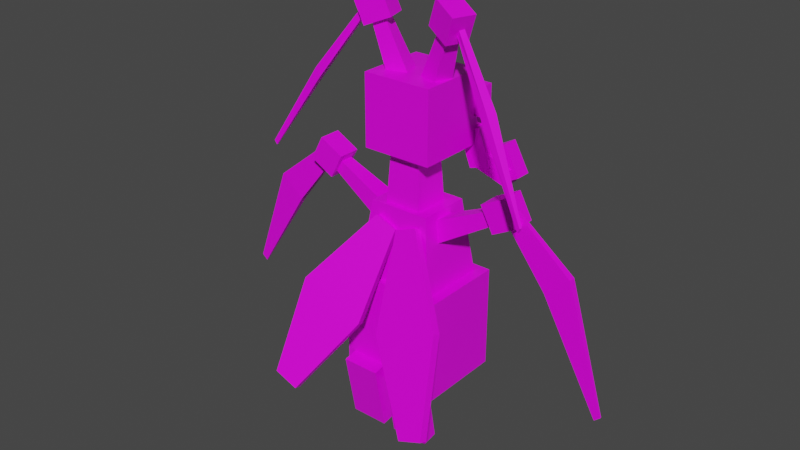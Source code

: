 # Source: kricketune_female.blend  (saved by Blender 2.81.16; exported with 4.5.12 LTS)
import bpy
from mathutils import Matrix  # noqa: F401  (used for matrix-valued properties, if any)

bpy.ops.wm.read_factory_settings(use_empty=True)
scene = bpy.context.scene
scene.name = 'Scene'

# ---- collections
col_collection = bpy.data.collections.new('Collection'); scene.collection.children.link(col_collection)

# ---- images (referenced by path relative to the original .blend; pixels are not part of the script)
import os
ASSET_DIR = os.environ.get("B2B_ASSET_DIR", "")  # directory of the original .blend (textures are referenced by path, not embedded)
HERE = os.path.dirname(os.path.abspath(__file__))  # packed textures are extracted next to this script under _unpacked/

def load_image(name, relpath, width, height, colorspace="sRGB"):
    """Load a texture the original file referenced (path relative to the .blend, or extracted next to this script)."""
    p = next((c for c in (os.path.join(HERE, relpath), os.path.join(ASSET_DIR, relpath)) if relpath and os.path.exists(c)), "")
    if p:
        img = bpy.data.images.load(p, check_existing=True)
        img.name = name
    else:  # same state as the original file: an image datablock whose file is absent (Cycles renders it pink)
        img = bpy.data.images.new(name, width, height)
        img.source = "FILE"
        img.filepath = "//" + (relpath or name)
    img.colorspace_settings.name = colorspace
    return img
img_krikcketune_png = load_image('Krikcketune.png', 'kricketune.png', 1024, 1024, 'sRGB')
img_kricketune_eyes_png = load_image('Kricketune eyes.png', 'kricketune_eyes.png', 1024, 1024, 'sRGB')

# ---- materials (node trees are filled in below, after node groups)
mat_kricketune = bpy.data.materials.new('Kricketune')
mat_kricketune.alpha_threshold = 0.0
mat_kricketune.use_transparent_shadow = False
mat_kricketune.line_color = (0.0, 0.0, 0.0, 1.0)
mat_kricketune_eyes = bpy.data.materials.new('Kricketune Eyes')
mat_kricketune_eyes.use_transparent_shadow = False

# ---- material node trees
mat_kricketune.use_nodes = True; mat_kricketune.node_tree.nodes.clear()
_N = mat_kricketune.node_tree.nodes; _L = mat_kricketune.node_tree.links
n0 = _N.new('ShaderNodeOutputMaterial'); n0.name = 'Material Output'; n0.location = (300, 300)
n1 = _N.new('ShaderNodeBsdfPrincipled'); n1.name = 'Principled BSDF'; n1.location = (10, 300)
n1.distribution = 'GGX'
n1.subsurface_method = 'BURLEY'
n1.inputs[2].default_value = 0.4
n1.inputs[3].default_value = 1.45
n1.inputs[27].default_value = (0.0, 0.0, 0.0, 1.0)
n1.inputs[28].default_value = 1.0
n2 = _N.new('ShaderNodeTexImage'); n2.name = 'Image Texture'; n2.location = (-280, 280)
n2.image = img_krikcketune_png
n2.interpolation = 'Closest'
_L.new(n1.outputs[0], n0.inputs[0])
_L.new(n2.outputs[0], n1.inputs[0])
n0.is_active_output = True
mat_kricketune_eyes.use_nodes = True; mat_kricketune_eyes.node_tree.nodes.clear()
_N = mat_kricketune_eyes.node_tree.nodes; _L = mat_kricketune_eyes.node_tree.links
n0 = _N.new('ShaderNodeOutputMaterial'); n0.name = 'Material Output'; n0.location = (300, 300)
n1 = _N.new('ShaderNodeBsdfPrincipled'); n1.name = 'Principled BSDF'; n1.location = (10, 300)
n1.distribution = 'GGX'
n1.subsurface_method = 'BURLEY'
n1.inputs[3].default_value = 1.45
n1.inputs[27].default_value = (0.0, 0.0, 0.0, 1.0)
n1.inputs[28].default_value = 1.0
n2 = _N.new('ShaderNodeTexImage'); n2.name = 'Image Texture'; n2.location = (-280, 280)
n2.image = img_kricketune_eyes_png
n2.interpolation = 'Closest'
_L.new(n1.outputs[0], n0.inputs[0])
_L.new(n2.outputs[0], n1.inputs[0])
n0.is_active_output = True

# ---- world
world_world = bpy.data.worlds.new('World'); scene.world = world_world
world_world.use_nodes = True; world_world.node_tree.nodes.clear()
_N = world_world.node_tree.nodes; _L = world_world.node_tree.links
n0 = _N.new('ShaderNodeOutputWorld'); n0.name = 'World Output'; n0.location = (300, 300)
n1 = _N.new('ShaderNodeBackground'); n1.name = 'Background'; n1.location = (10, 300)
n1.inputs[0].default_value = (0.05088, 0.05088, 0.05088, 1.0)
_L.new(n1.outputs[0], n0.inputs[0])
n0.is_active_output = True
world_world.color = (0.05088, 0.05088, 0.05088)
world_world.use_sun_shadow = False
world_world.sun_shadow_jitter_overblur = 0.0

# ---- meshes
me_body = bpy.data.meshes.new('Body')
me_body.from_pydata([(0.4595, -0.3949, -0.9615), (0.4595, -0.3949, -0.04242), (-0.4595, -0.3949, -0.9615), (-0.4595, -0.3949, -0.04242), (0.4595, 0.3572, -0.9615), (0.4595, 0.3572, -0.04242), (-0.4595, 0.3572, -0.9615), (-0.4595, 0.3572, -0.04242), (0.3689, -0.3547, -0.09762), (0.2731, -0.2721, 0.6179), (-0.3689, -0.3547, -0.09762), (-0.2731, -0.2721, 0.6179), (0.3689, 0.2816, -0.09762), (0.2731, 0.199, 0.6179), (-0.3689, 0.2816, -0.09762), (-0.2731, 0.199, 0.6179), (0.1664, -0.2286, 0.5756), (0.1327, -0.195, 1.163), (-0.1664, -0.2286, 0.5756), (-0.1327, -0.195, 1.163), (0.1664, 0.1041, 0.5756), (0.1327, 0.07053, 1.163), (-0.1664, 0.1041, 0.5756), (-0.1327, 0.07053, 1.163), (-0.4595, 0.1694, -0.9615), (-0.4595, 0.1694, -0.04242), (0.4595, 0.1694, -0.9615), (0.4595, 0.1694, -0.04242), (1.901e-08, -0.3949, -0.9615), (1.901e-08, -0.3949, -0.04242), (-1.386e-08, 0.3572, -0.9615), (-1.386e-08, 0.3572, -0.04242), (-5.649e-09, 0.1694, -0.04242), (-5.649e-09, 0.1694, -0.9615)], [], [(28, 29, 3, 2), (24, 25, 7, 6), (30, 31, 5, 4), (26, 27, 1, 0), (33, 30, 4, 26), (32, 29, 1, 27), (8, 9, 11, 10), (10, 11, 15, 14), (14, 15, 13, 12), (12, 13, 9, 8), (10, 14, 12, 8), (15, 11, 9, 13), (16, 17, 19, 18), (18, 19, 23, 22), (22, 23, 21, 20), (20, 21, 17, 16), (18, 22, 20, 16), (23, 19, 17, 21), (31, 32, 27, 5), (28, 33, 26, 0), (4, 5, 27, 26), (2, 3, 25, 24), (2, 24, 33, 28), (7, 25, 32, 31), (25, 3, 29, 32), (24, 6, 30, 33), (6, 7, 31, 30), (0, 1, 29, 28)])
_uv = me_body.uv_layers.new(name='UVMap')
_uv.uv.foreach_set('vector', [0.4563, 0.1379, 0.7063, 0.1379, 0.7063, 0.2629, 0.4563, 0.2629, 0.8754, 0.9871, 0.8748, 0.6387, 0.9618, 0.6386, 0.9624, 0.9869, 0.4988, 0.3331, 0.4998, 0.6704, 0.3311, 0.6709, 0.3302, 0.3336, 0.6647, 0.9958, 0.6664, 0.6282, 0.9435, 0.6293, 0.9417, 0.9968, 0.8282, 0.1592, 0.8907, 0.1592, 0.8907, 0.2842, 0.8282, 0.2842, 0.6624, 0.6013, 0.9338, 0.6013, 0.9338, 0.7822, 0.6624, 0.7822, 0.5469, 0.02772, 0.7969, 0.02772, 0.7969, 0.2777, 0.5469, 0.2777, 0.9157, 0.6573, 0.8781, 0.9958, 0.6573, 0.9965, 0.6175, 0.6583, 0.6443, 0.6498, 0.6082, 0.9211, 0.4026, 0.9211, 0.3665, 0.6498, 0.9337, 0.6405, 0.8942, 0.9876, 0.6677, 0.9877, 0.6277, 0.6406, 0.125, 0.5, 0.375, 0.5, 0.375, 0.75, 0.125, 0.75, 0.4277, 0.991, 0.4284, 0.8276, 0.5918, 0.8283, 0.5911, 0.9917, 0.8341, 0.04082, 0.9053, 0.04082, 0.9053, 0.112, 0.8341, 0.112, 0.8341, 0.112, 0.9053, 0.112, 0.9053, 0.1831, 0.8341, 0.1831, 0.4433, 0.9544, 0.4441, 0.8345, 0.5641, 0.8353, 0.5633, 0.9552, 0.8341, 0.2543, 0.9053, 0.2543, 0.9053, 0.3254, 0.8341, 0.3254, 0.125, 0.5, 0.375, 0.5, 0.375, 0.75, 0.125, 0.75, 0.625, 0.5, 0.875, 0.5, 0.875, 0.75, 0.625, 0.75, 0.7822, 0.7684, 0.7833, 0.6637, 0.9927, 0.6658, 0.9917, 0.7705, 0.6407, 0.1592, 0.8282, 0.1592, 0.8282, 0.2842, 0.6407, 0.2842, 0.6408, 0.1963, 0.8908, 0.1963, 0.8908, 0.2588, 0.6408, 0.2588, 0.614, 0.9875, 0.6134, 0.6391, 0.8748, 0.6387, 0.8754, 0.9871, 0.6407, 0.03423, 0.8282, 0.03423, 0.8282, 0.1592, 0.6407, 0.1592, 0.5727, 0.7663, 0.5738, 0.6616, 0.7833, 0.6637, 0.7822, 0.7684, 0.6807, 0.6441, 0.9253, 0.6441, 0.9253, 0.8071, 0.6807, 0.8071, 0.8282, 0.03423, 0.8907, 0.03423, 0.8907, 0.1592, 0.8282, 0.1592, 0.6675, 0.3326, 0.6684, 0.67, 0.4998, 0.6704, 0.4988, 0.3331, 0.4563, 0.01294, 0.7063, 0.01294, 0.7063, 0.1379, 0.4563, 0.1379])
me_body.materials.append(mat_kricketune)
me_body.use_remesh_fix_poles = True
me_body.use_remesh_preserve_attributes = False
me_body.use_mirror_vertex_groups = False
me_body.update()
me_left_arm = bpy.data.meshes.new('Left Arm')
me_left_arm.from_pydata([(-0.04557, -0.09715, -0.0858), (0.04557, -0.09715, 0.0858), (-0.5802, -0.05797, 0.2425), (-0.5258, -0.05797, 0.3449), (-0.04557, 0.09715, -0.0858), (0.04557, 0.09715, 0.0858), (-0.5802, 0.05797, 0.2425), (-0.5258, 0.05797, 0.3449)], [], [(0, 1, 3, 2), (2, 3, 7, 6), (6, 7, 5, 4), (4, 5, 1, 0), (2, 6, 4, 0), (7, 3, 1, 5)])
_uv = me_left_arm.uv_layers.new(name='UVMap')
_uv.uv.foreach_set('vector', [0.7426, 0.06806, 0.7972, 0.06806, 0.7972, 0.1227, 0.7426, 0.1227, 0.7426, 0.1227, 0.7972, 0.1227, 0.7972, 0.1773, 0.7426, 0.1773, 0.7426, 0.1773, 0.7972, 0.1773, 0.7972, 0.2319, 0.7426, 0.2319, 0.7426, 0.2319, 0.7972, 0.2319, 0.7972, 0.2865, 0.7426, 0.2865, 0.688, 0.1773, 0.7426, 0.1773, 0.7426, 0.2319, 0.688, 0.2319, 0.7972, 0.1773, 0.8518, 0.1773, 0.8518, 0.2319, 0.7972, 0.2319])
me_left_arm.materials.append(mat_kricketune)
me_left_arm.use_remesh_fix_poles = True
me_left_arm.use_remesh_preserve_attributes = False
me_left_arm.use_mirror_vertex_groups = False
me_left_arm.update()
me_left_hanld = bpy.data.meshes.new('Left Hanld')
me_left_hanld.from_pydata([(-0.0579, -0.101, -0.109), (0.0579, -0.101, 0.109), (-0.2759, -0.101, 0.006793), (-0.1601, -0.101, 0.2248), (-0.0579, 0.101, -0.109), (0.0579, 0.101, 0.109), (-0.2759, 0.101, 0.006793), (-0.1601, 0.101, 0.2248), (-1.031, 0.001219, -1.292), (-0.1187, -0.008927, 0.009709), (-1.083, 0.001219, -1.247), (-0.227, -0.008927, 0.1029), (-1.031, 0.01646, -1.292), (-0.1187, 0.0266, 0.009709), (-1.083, 0.01646, -1.247), (-0.227, 0.0266, 0.1029), (-0.5087, -0.0213, -0.4832), (-0.7246, -0.0213, -0.2974), (-0.7246, 0.03898, -0.2974), (-0.5087, 0.03898, -0.4832)], [], [(0, 1, 3, 2), (2, 3, 7, 6), (6, 7, 5, 4), (4, 5, 1, 0), (2, 6, 4, 0), (7, 3, 1, 5), (16, 9, 11, 17), (17, 11, 15, 18), (18, 15, 13, 19), (19, 13, 9, 16), (10, 14, 12, 8), (15, 11, 9, 13), (12, 19, 16, 8), (14, 18, 19, 12), (10, 17, 18, 14), (8, 16, 17, 10)])
_uv = me_left_hanld.uv_layers.new(name='UVMap')
_uv.uv.foreach_set('vector', [0.7675, 0.1087, 0.8076, 0.1087, 0.8076, 0.1489, 0.7675, 0.1489, 0.7675, 0.1489, 0.8076, 0.1489, 0.8076, 0.189, 0.7675, 0.189, 0.7675, 0.189, 0.8076, 0.189, 0.8076, 0.2292, 0.7675, 0.2292, 0.7675, 0.2292, 0.8076, 0.2292, 0.8076, 0.2693, 0.7675, 0.2693, 0.7273, 0.189, 0.7675, 0.189, 0.7675, 0.2292, 0.7273, 0.2292, 0.8076, 0.189, 0.8478, 0.189, 0.8478, 0.2292, 0.8076, 0.2292, 0.7875, 0.1087, 0.8076, 0.1087, 0.8076, 0.1489, 0.7875, 0.1489, 0.7875, 0.1489, 0.8076, 0.1489, 0.8076, 0.189, 0.7875, 0.189, 0.7875, 0.189, 0.8076, 0.189, 0.8076, 0.2292, 0.7875, 0.2292, 0.7875, 0.2292, 0.8076, 0.2292, 0.8076, 0.2693, 0.7875, 0.2693, 0.7273, 0.189, 0.7675, 0.189, 0.7675, 0.2292, 0.7273, 0.2292, 0.8076, 0.189, 0.8478, 0.189, 0.8478, 0.2292, 0.8076, 0.2292, 0.7675, 0.2292, 0.7875, 0.2292, 0.7875, 0.2693, 0.7675, 0.2693, 0.7675, 0.189, 0.7875, 0.189, 0.7875, 0.2292, 0.7675, 0.2292, 0.7675, 0.1489, 0.7875, 0.1489, 0.7875, 0.189, 0.7675, 0.189, 0.7675, 0.1087, 0.7875, 0.1087, 0.7875, 0.1489, 0.7675, 0.1489])
me_left_hanld.materials.append(mat_kricketune)
me_left_hanld.use_remesh_fix_poles = True
me_left_hanld.use_remesh_preserve_attributes = False
me_left_hanld.use_mirror_vertex_groups = False
me_left_hanld.update()
me_right_arm = bpy.data.meshes.new('Right Arm')
me_right_arm.from_pydata([(0.04506, 0.09738, -0.0858), (-0.04608, 0.09691, 0.0858), (0.5798, 0.06099, 0.2425), (0.5255, 0.06071, 0.3449), (0.04608, -0.09691, -0.0858), (-0.04506, -0.09738, 0.0858), (0.5805, -0.05494, 0.2425), (0.5261, -0.05523, 0.3449)], [], [(0, 1, 3, 2), (2, 3, 7, 6), (6, 7, 5, 4), (4, 5, 1, 0), (2, 6, 4, 0), (7, 3, 1, 5)])
_uv = me_right_arm.uv_layers.new(name='UVMap')
_uv.uv.foreach_set('vector', [0.7504, 0.04643, 0.8246, 0.04643, 0.8246, 0.1207, 0.7504, 0.1207, 0.7504, 0.1207, 0.8246, 0.1207, 0.8246, 0.1949, 0.7504, 0.1949, 0.7504, 0.1949, 0.8246, 0.1949, 0.8246, 0.2691, 0.7504, 0.2691, 0.7504, 0.2691, 0.8246, 0.2691, 0.8246, 0.3433, 0.7504, 0.3433, 0.6762, 0.1949, 0.7504, 0.1949, 0.7504, 0.2691, 0.6762, 0.2691, 0.8246, 0.1949, 0.8989, 0.1949, 0.8989, 0.2691, 0.8246, 0.2691])
me_right_arm.materials.append(mat_kricketune)
me_right_arm.use_remesh_fix_poles = True
me_right_arm.use_remesh_preserve_attributes = False
me_right_arm.use_mirror_vertex_groups = False
me_right_arm.update()
me_right_hand = bpy.data.meshes.new('Right Hand')
me_right_hand.from_pydata([(0.05737, 0.1013, -0.109), (-0.05843, 0.1007, 0.109), (0.2754, 0.1024, 0.006793), (0.1596, 0.1018, 0.2248), (0.05843, -0.1007, -0.109), (-0.05737, -0.1013, 0.109), (0.2764, -0.09957, 0.006793), (0.1606, -0.1002, 0.2248), (1.017, 0.003393, -1.438), (0.1186, 0.009546, 0.009709), (1.069, 0.003666, -1.393), (0.2269, 0.01011, 0.1029), (1.017, -0.01185, -1.438), (0.1188, -0.02599, 0.009709), (1.069, -0.01157, -1.393), (0.2271, -0.02542, 0.1029), (0.5086, 0.02396, -0.4832), (0.7244, 0.02508, -0.2974), (0.7248, -0.0352, -0.2974), (0.5089, -0.03633, -0.4832)], [], [(0, 1, 3, 2), (2, 3, 7, 6), (6, 7, 5, 4), (4, 5, 1, 0), (2, 6, 4, 0), (7, 3, 1, 5), (16, 9, 11, 17), (17, 11, 15, 18), (18, 15, 13, 19), (19, 13, 9, 16), (10, 14, 12, 8), (15, 11, 9, 13), (12, 19, 16, 8), (14, 18, 19, 12), (10, 17, 18, 14), (8, 16, 17, 10)])
_uv = me_right_hand.uv_layers.new(name='UVMap')
_uv.uv.foreach_set('vector', [0.7606, 0.1518, 0.7558, 0.1518, 0.7558, 0.1469, 0.7606, 0.1469, 0.7606, 0.1469, 0.7558, 0.1469, 0.7558, 0.1421, 0.7606, 0.1421, 0.7606, 0.1421, 0.7558, 0.1421, 0.7558, 0.1372, 0.7606, 0.1372, 0.7606, 0.1372, 0.7558, 0.1372, 0.7558, 0.1323, 0.7606, 0.1323, 0.7655, 0.1421, 0.7606, 0.1421, 0.7606, 0.1372, 0.7655, 0.1372, 0.7558, 0.1421, 0.7509, 0.1421, 0.7509, 0.1372, 0.7558, 0.1372, 0.7582, 0.1518, 0.7558, 0.1518, 0.7558, 0.1469, 0.7582, 0.1469, 0.7582, 0.1469, 0.7558, 0.1469, 0.7558, 0.1421, 0.7582, 0.1421, 0.7582, 0.1421, 0.7558, 0.1421, 0.7558, 0.1372, 0.7582, 0.1372, 0.7582, 0.1372, 0.7558, 0.1372, 0.7558, 0.1323, 0.7582, 0.1323, 0.7655, 0.1421, 0.7606, 0.1421, 0.7606, 0.1372, 0.7655, 0.1372, 0.7558, 0.1421, 0.7509, 0.1421, 0.7509, 0.1372, 0.7558, 0.1372, 0.7606, 0.1372, 0.7582, 0.1372, 0.7582, 0.1323, 0.7606, 0.1323, 0.7606, 0.1421, 0.7582, 0.1421, 0.7582, 0.1372, 0.7606, 0.1372, 0.7606, 0.1469, 0.7582, 0.1469, 0.7582, 0.1421, 0.7606, 0.1421, 0.7606, 0.1518, 0.7582, 0.1518, 0.7582, 0.1469, 0.7606, 0.1469])
me_right_hand.materials.append(mat_kricketune)
me_right_hand.use_remesh_fix_poles = True
me_right_hand.use_remesh_preserve_attributes = False
me_right_hand.use_mirror_vertex_groups = False
me_right_hand.update()
me_left_wing = bpy.data.meshes.new('Left Wing')
me_left_wing.from_pydata([(-0.4398, -0.7128, -1.438), (0.1049, -0.04977, -0.01937), (-0.6504, -0.7189, -1.35), (-0.0847, -0.05527, 0.06017), (-0.4523, -0.6481, -1.464), (0.09478, 0.00275, -0.03977), (-0.6628, -0.6542, -1.375), (-0.09478, -0.00275, 0.03977), (-0.01138, -0.3798, -0.793), (-0.5806, -0.3964, -0.5541), (-0.5931, -0.3316, -0.5793), (-0.02381, -0.3151, -0.8181)], [], [(8, 1, 3, 9), (9, 3, 7, 10), (10, 7, 5, 11), (11, 5, 1, 8), (2, 6, 4, 0), (7, 3, 1, 5), (4, 11, 8, 0), (6, 10, 11, 4), (2, 9, 10, 6), (0, 8, 9, 2)])
_uv = me_left_wing.uv_layers.new(name='UVMap')
_uv.uv.foreach_set('vector', [0.3277, 0.1121, 0.3361, 0.1121, 0.3361, 0.1289, 0.3277, 0.1289, 0.3277, 0.1289, 0.3361, 0.1289, 0.3361, 0.1456, 0.3277, 0.1456, 0.3277, 0.1456, 0.3361, 0.1456, 0.3361, 0.1624, 0.3277, 0.1624, 0.3277, 0.1624, 0.3361, 0.1624, 0.3361, 0.1792, 0.3277, 0.1792, 0.3026, 0.1456, 0.3194, 0.1456, 0.3194, 0.1624, 0.3026, 0.1624, 0.3361, 0.1456, 0.3529, 0.1456, 0.3529, 0.1624, 0.3361, 0.1624, 0.3194, 0.1624, 0.3277, 0.1624, 0.3277, 0.1792, 0.3194, 0.1792, 0.3194, 0.1456, 0.3277, 0.1456, 0.3277, 0.1624, 0.3194, 0.1624, 0.3194, 0.1289, 0.3277, 0.1289, 0.3277, 0.1456, 0.3194, 0.1456, 0.3194, 0.1121, 0.3277, 0.1121, 0.3277, 0.1289, 0.3194, 0.1289])
me_left_wing.materials.append(mat_kricketune)
me_left_wing.use_remesh_fix_poles = True
me_left_wing.use_remesh_preserve_attributes = False
me_left_wing.use_mirror_vertex_groups = False
me_left_wing.update()
me_right_wing = bpy.data.meshes.new('Right Wing')
me_right_wing.from_pydata([(0.6896, -0.7128, -1.337), (0.08858, -0.04977, 0.05936), (0.4772, -0.7189, -1.421), (-0.1026, -0.05527, -0.01608), (0.6983, -0.6481, -1.363), (0.09561, 0.00275, 0.03772), (0.4859, -0.6542, -1.447), (-0.09561, -0.00275, -0.03772), (0.5456, -0.3798, -0.5755), (-0.02869, -0.3964, -0.8021), (-0.02003, -0.3316, -0.8288), (0.5542, -0.3151, -0.6022)], [], [(8, 1, 3, 9), (9, 3, 7, 10), (10, 7, 5, 11), (11, 5, 1, 8), (2, 6, 4, 0), (7, 3, 1, 5), (4, 11, 8, 0), (6, 10, 11, 4), (2, 9, 10, 6), (0, 8, 9, 2)])
_uv = me_right_wing.uv_layers.new(name='UVMap')
_uv.uv.foreach_set('vector', [0.2859, 0.04946, 0.3007, 0.04946, 0.3007, 0.0791, 0.2859, 0.0791, 0.2859, 0.0791, 0.3007, 0.0791, 0.3007, 0.1087, 0.2859, 0.1087, 0.2859, 0.1087, 0.3007, 0.1087, 0.3007, 0.1384, 0.2859, 0.1384, 0.2859, 0.1384, 0.3007, 0.1384, 0.3007, 0.168, 0.2859, 0.168, 0.2415, 0.1087, 0.2711, 0.1087, 0.2711, 0.1384, 0.2415, 0.1384, 0.3007, 0.1087, 0.3304, 0.1087, 0.3304, 0.1384, 0.3007, 0.1384, 0.2711, 0.1384, 0.2859, 0.1384, 0.2859, 0.168, 0.2711, 0.168, 0.2711, 0.1087, 0.2859, 0.1087, 0.2859, 0.1384, 0.2711, 0.1384, 0.2711, 0.0791, 0.2859, 0.0791, 0.2859, 0.1087, 0.2711, 0.1087, 0.2711, 0.04946, 0.2859, 0.04946, 0.2859, 0.0791, 0.2711, 0.0791])
me_right_wing.materials.append(mat_kricketune)
me_right_wing.materials.append(None)
me_right_wing.use_remesh_fix_poles = True
me_right_wing.use_remesh_preserve_attributes = False
me_right_wing.use_mirror_vertex_groups = False
me_right_wing.update()
me_left_foot = bpy.data.meshes.new('Left foot')
me_left_foot.from_pydata([(0.1686, -0.02843, -0.6129), (0.1686, -0.1397, -0.02651), (-0.1686, -0.02843, -0.6129), (-0.1686, -0.1397, -0.02651), (0.1686, 0.1113, -0.5864), (0.1686, 2.747e-08, 0.0), (-0.1686, 0.1113, -0.5864), (-0.1686, -2.747e-08, 0.0)], [], [(0, 1, 3, 2), (2, 3, 7, 6), (6, 7, 5, 4), (4, 5, 1, 0), (2, 6, 4, 0), (7, 3, 1, 5)])
_uv = me_left_foot.uv_layers.new(name='UVMap')
_uv.uv.foreach_set('vector', [0.7584, 0.09159, 0.8273, 0.09159, 0.8273, 0.1605, 0.7584, 0.1605, 0.7584, 0.1605, 0.8273, 0.1605, 0.8273, 0.2293, 0.7584, 0.2293, 0.7584, 0.2293, 0.8273, 0.2293, 0.8273, 0.2982, 0.7584, 0.2982, 0.7584, 0.2982, 0.8273, 0.2982, 0.8273, 0.367, 0.7584, 0.367, 0.6895, 0.2293, 0.7584, 0.2293, 0.7584, 0.2982, 0.6895, 0.2982, 0.8273, 0.2293, 0.8961, 0.2293, 0.8961, 0.2982, 0.8273, 0.2982])
me_left_foot.materials.append(mat_kricketune)
me_left_foot.use_remesh_fix_poles = True
me_left_foot.use_remesh_preserve_attributes = False
me_left_foot.use_mirror_vertex_groups = False
me_left_foot.update()
me_right_foot = bpy.data.meshes.new('Right Foot')
me_right_foot.from_pydata([(0.1686, -0.02843, -0.6129), (0.1686, -0.1397, -0.02651), (-0.1686, -0.02843, -0.6129), (-0.1686, -0.1397, -0.02651), (0.1686, 0.1113, -0.5864), (0.1686, 2.747e-08, 0.0), (-0.1686, 0.1113, -0.5864), (-0.1686, -2.747e-08, 0.0)], [], [(0, 1, 3, 2), (2, 3, 7, 6), (6, 7, 5, 4), (4, 5, 1, 0), (2, 6, 4, 0), (7, 3, 1, 5)])
_uv = me_right_foot.uv_layers.new(name='UVMap')
_uv.uv.foreach_set('vector', [0.7929, 0.1261, 0.8174, 0.1261, 0.8174, 0.1506, 0.7929, 0.1506, 0.7929, 0.1506, 0.8174, 0.1506, 0.8174, 0.1752, 0.7929, 0.1752, 0.7929, 0.1752, 0.8174, 0.1752, 0.8174, 0.1997, 0.7929, 0.1997, 0.7929, 0.1997, 0.8174, 0.1997, 0.8174, 0.2243, 0.7929, 0.2243, 0.7683, 0.1752, 0.7929, 0.1752, 0.7929, 0.1997, 0.7683, 0.1997, 0.8174, 0.1752, 0.842, 0.1752, 0.842, 0.1997, 0.8174, 0.1997])
me_right_foot.materials.append(mat_kricketune)
me_right_foot.use_remesh_fix_poles = True
me_right_foot.use_remesh_preserve_attributes = False
me_right_foot.use_mirror_vertex_groups = False
me_right_foot.update()
me_head = bpy.data.meshes.new('Head')
me_head.from_pydata([(0.3105, -0.3119, 0.0), (0.3105, -0.3119, 0.6298), (-0.3105, -0.3119, 0.0), (-0.3105, -0.3119, 0.6298), (0.3105, 0.3119, 0.0), (0.3105, 0.3119, 0.6298), (-0.3105, 0.3119, 0.0), (-0.3105, 0.3119, 0.6298), (0.1172, 0.2529, -0.003749), (0.1172, 0.2529, 0.2017), (-0.1095, 0.2529, -0.003749), (-0.1095, 0.2529, 0.2017), (0.1172, 0.4807, -0.003749), (0.1172, 0.4807, 0.2017), (-0.1095, 0.4807, -0.003749), (-0.1095, 0.4807, 0.2017), (-0.1395, -0.1663, 0.4002), (0.0323, -0.1131, 0.4736), (-0.3437, -0.1842, 0.9944), (-0.2412, -0.1525, 1.038), (-0.1965, 0.01947, 0.399), (-0.02472, 0.07268, 0.4725), (-0.3777, -0.07342, 0.9937), (-0.2752, -0.04167, 1.038), (0.2384, 0.03271, 0.4002), (0.0692, 0.09378, 0.4736), (0.4122, -0.07596, 0.9944), (0.3112, -0.03952, 1.038), (0.172, -0.1499, 0.399), (0.002787, -0.08881, 0.4725), (0.3725, -0.1849, 0.9937), (0.2716, -0.1485, 1.038), (0.2697, 0.3124, 0.01309), (0.3154, 0.3124, 0.1571), (-0.01992, 0.3124, 0.105), (0.02577, 0.3124, 0.249), (0.2697, 0.4621, 0.01309), (0.3154, 0.4621, 0.1571), (-0.01992, 0.4621, 0.105), (0.02577, 0.4621, 0.249), (0.2763, 0.2862, -0.2147), (0.4727, 0.2862, -0.1594), (0.1544, 0.2862, 0.09466), (0.3509, 0.2862, 0.15), (0.2763, 0.4883, -0.2147), (0.4727, 0.4883, -0.1594), (0.1544, 0.4883, 0.09466), (0.3509, 0.4883, 0.15), (0.6064, 0.3044, -0.2966), (0.657, 0.3044, -0.1372), (0.2857, 0.3044, -0.1949), (0.3363, 0.3044, -0.03541), (0.6064, 0.4701, -0.2966), (0.657, 0.4701, -0.1372), (0.2857, 0.4701, -0.1949), (0.3363, 0.4701, -0.03541), (0.6013, 0.3162, -0.2569), (0.7268, 0.3162, -0.1874), (0.4616, 0.3162, -0.004459), (0.5871, 0.3162, 0.06502), (0.6013, 0.4535, -0.2569), (0.7268, 0.4535, -0.1874), (0.4616, 0.4535, -0.004459), (0.5871, 0.4535, 0.06502), (-0.2513, 0.4636, 0.01309), (-0.297, 0.4628, 0.1571), (0.03823, 0.4686, 0.105), (-0.007449, 0.4678, 0.249), (-0.2488, 0.314, 0.01309), (-0.2944, 0.3132, 0.1571), (0.04079, 0.319, 0.105), (-0.004882, 0.3182, 0.249), (-0.2541, 0.4884, -0.2547), (-0.4506, 0.485, -0.1994), (-0.1355, 0.4918, 0.1018), (-0.3319, 0.4884, 0.1572), (-0.2507, 0.2863, -0.2547), (-0.4471, 0.2829, -0.1994), (-0.132, 0.2897, 0.1018), (-0.3284, 0.2863, 0.1572), (-0.584, 0.4645, -0.3366), (-0.6345, 0.4637, -0.1771), (-0.2633, 0.47, -0.2349), (-0.3139, 0.4692, -0.0754), (-0.5811, 0.2989, -0.3366), (-0.6317, 0.298, -0.1771), (-0.2604, 0.3044, -0.2349), (-0.311, 0.3035, -0.0754), (-0.5786, 0.4528, -0.2969), (-0.7041, 0.4507, -0.2274), (-0.4389, 0.4552, -0.04445), (-0.5644, 0.4531, 0.02503), (-0.5763, 0.3155, -0.2969), (-0.7018, 0.3134, -0.2274), (-0.4366, 0.3179, -0.04445), (-0.5621, 0.3158, 0.02503)], [], [(0, 1, 3, 2), (2, 3, 7, 6), (6, 7, 5, 4), (4, 5, 1, 0), (2, 6, 4, 0), (7, 3, 1, 5), (8, 9, 11, 10), (10, 11, 15, 14), (14, 15, 13, 12), (12, 13, 9, 8), (10, 14, 12, 8), (15, 11, 9, 13), (16, 17, 19, 18), (18, 19, 23, 22), (22, 23, 21, 20), (20, 21, 17, 16), (18, 22, 20, 16), (23, 19, 17, 21), (24, 25, 27, 26), (26, 27, 31, 30), (30, 31, 29, 28), (28, 29, 25, 24), (26, 30, 28, 24), (31, 27, 25, 29), (32, 33, 35, 34), (34, 35, 39, 38), (38, 39, 37, 36), (36, 37, 33, 32), (34, 38, 36, 32), (39, 35, 33, 37), (40, 41, 43, 42), (42, 43, 47, 46), (46, 47, 45, 44), (44, 45, 41, 40), (42, 46, 44, 40), (47, 43, 41, 45), (48, 49, 51, 50), (50, 51, 55, 54), (54, 55, 53, 52), (52, 53, 49, 48), (50, 54, 52, 48), (55, 51, 49, 53), (56, 57, 59, 58), (58, 59, 63, 62), (62, 63, 61, 60), (60, 61, 57, 56), (58, 62, 60, 56), (63, 59, 57, 61), (64, 65, 67, 66), (66, 67, 71, 70), (70, 71, 69, 68), (68, 69, 65, 64), (66, 70, 68, 64), (71, 67, 65, 69), (72, 73, 75, 74), (74, 75, 79, 78), (78, 79, 77, 76), (76, 77, 73, 72), (74, 78, 76, 72), (79, 75, 73, 77), (80, 81, 83, 82), (82, 83, 87, 86), (86, 87, 85, 84), (84, 85, 81, 80), (82, 86, 84, 80), (87, 83, 81, 85), (88, 89, 91, 90), (90, 91, 95, 94), (94, 95, 93, 92), (92, 93, 89, 88), (90, 94, 92, 88), (95, 91, 89, 93)])
_uv = me_head.uv_layers.new(name='UVMap')
_uv.uv.foreach_set('vector', [0.7409, 0.0907, 0.7989, 0.0907, 0.7989, 0.1487, 0.7409, 0.1487, 0.7409, 0.1487, 0.7989, 0.1487, 0.7989, 0.2066, 0.7409, 0.2066, 0.7409, 0.2066, 0.7989, 0.2066, 0.7989, 0.2646, 0.7409, 0.2646, 0.7409, 0.2646, 0.7989, 0.2646, 0.7989, 0.3225, 0.7409, 0.3225, 0.683, 0.2066, 0.7409, 0.2066, 0.7409, 0.2646, 0.683, 0.2646, 0.7989, 0.2066, 0.8569, 0.2066, 0.8569, 0.2646, 0.7989, 0.2646, 0.07492, 0.07303, 0.1036, 0.07303, 0.1036, 0.1017, 0.07492, 0.1017, 0.07492, 0.1017, 0.1036, 0.1017, 0.1036, 0.1303, 0.07492, 0.1303, 0.07492, 0.1303, 0.1036, 0.1303, 0.1036, 0.159, 0.07492, 0.159, 0.07492, 0.159, 0.1036, 0.159, 0.1036, 0.1876, 0.07492, 0.1876, 0.04628, 0.1303, 0.07492, 0.1303, 0.07492, 0.159, 0.04628, 0.159, 0.1036, 0.1303, 0.1322, 0.1303, 0.1322, 0.159, 0.1036, 0.159, 0.7409, 0.0907, 0.7989, 0.0907, 0.7989, 0.1487, 0.7409, 0.1487, 0.7409, 0.1487, 0.7989, 0.1487, 0.7989, 0.2066, 0.7409, 0.2066, 0.7409, 0.2066, 0.7989, 0.2066, 0.7989, 0.2646, 0.7409, 0.2646, 0.7409, 0.2646, 0.7989, 0.2646, 0.7989, 0.3225, 0.7409, 0.3225, 0.683, 0.2066, 0.7409, 0.2066, 0.7409, 0.2646, 0.683, 0.2646, 0.7989, 0.2066, 0.8569, 0.2066, 0.8569, 0.2646, 0.7989, 0.2646, 0.7409, 0.0907, 0.7989, 0.0907, 0.7989, 0.1487, 0.7409, 0.1487, 0.7409, 0.1487, 0.7989, 0.1487, 0.7989, 0.2066, 0.7409, 0.2066, 0.7409, 0.2066, 0.7989, 0.2066, 0.7989, 0.2646, 0.7409, 0.2646, 0.7409, 0.2646, 0.7989, 0.2646, 0.7989, 0.3225, 0.7409, 0.3225, 0.683, 0.2066, 0.7409, 0.2066, 0.7409, 0.2646, 0.683, 0.2646, 0.7989, 0.2066, 0.8569, 0.2066, 0.8569, 0.2646, 0.7989, 0.2646, 0.2677, 0.05777, 0.2981, 0.05777, 0.2981, 0.08818, 0.2677, 0.08818, 0.2677, 0.08818, 0.2981, 0.08818, 0.2981, 0.1186, 0.2677, 0.1186, 0.2677, 0.1186, 0.2981, 0.1186, 0.2981, 0.149, 0.2677, 0.149, 0.2677, 0.149, 0.2981, 0.149, 0.2981, 0.1794, 0.2677, 0.1794, 0.2373, 0.1186, 0.2677, 0.1186, 0.2677, 0.149, 0.2373, 0.149, 0.2981, 0.1186, 0.3285, 0.1186, 0.3285, 0.149, 0.2981, 0.149, 0.2677, 0.05777, 0.2981, 0.05777, 0.2981, 0.08818, 0.2677, 0.08818, 0.2677, 0.08818, 0.2981, 0.08818, 0.2981, 0.1186, 0.2677, 0.1186, 0.2677, 0.1186, 0.2981, 0.1186, 0.2981, 0.149, 0.2677, 0.149, 0.2677, 0.149, 0.2981, 0.149, 0.2981, 0.1794, 0.2677, 0.1794, 0.2373, 0.1186, 0.2677, 0.1186, 0.2677, 0.149, 0.2373, 0.149, 0.2981, 0.1186, 0.3285, 0.1186, 0.3285, 0.149, 0.2981, 0.149, 0.2677, 0.05777, 0.2981, 0.05777, 0.2981, 0.08818, 0.2677, 0.08818, 0.2677, 0.08818, 0.2981, 0.08818, 0.2981, 0.1186, 0.2677, 0.1186, 0.2677, 0.1186, 0.2981, 0.1186, 0.2981, 0.149, 0.2677, 0.149, 0.2677, 0.149, 0.2981, 0.149, 0.2981, 0.1794, 0.2677, 0.1794, 0.2373, 0.1186, 0.2677, 0.1186, 0.2677, 0.149, 0.2373, 0.149, 0.2981, 0.1186, 0.3285, 0.1186, 0.3285, 0.149, 0.2981, 0.149, 0.2677, 0.05777, 0.2981, 0.05777, 0.2981, 0.08818, 0.2677, 0.08818, 0.2677, 0.08818, 0.2981, 0.08818, 0.2981, 0.1186, 0.2677, 0.1186, 0.2677, 0.1186, 0.2981, 0.1186, 0.2981, 0.149, 0.2677, 0.149, 0.2677, 0.149, 0.2981, 0.149, 0.2981, 0.1794, 0.2677, 0.1794, 0.2373, 0.1186, 0.2677, 0.1186, 0.2677, 0.149, 0.2373, 0.149, 0.2981, 0.1186, 0.3285, 0.1186, 0.3285, 0.149, 0.2981, 0.149, 0.2677, 0.05777, 0.2981, 0.05777, 0.2981, 0.08818, 0.2677, 0.08818, 0.2677, 0.08818, 0.2981, 0.08818, 0.2981, 0.1186, 0.2677, 0.1186, 0.2677, 0.1186, 0.2981, 0.1186, 0.2981, 0.149, 0.2677, 0.149, 0.2677, 0.149, 0.2981, 0.149, 0.2981, 0.1794, 0.2677, 0.1794, 0.2373, 0.1186, 0.2677, 0.1186, 0.2677, 0.149, 0.2373, 0.149, 0.2981, 0.1186, 0.3285, 0.1186, 0.3285, 0.149, 0.2981, 0.149, 0.2677, 0.05777, 0.2981, 0.05777, 0.2981, 0.08818, 0.2677, 0.08818, 0.2677, 0.08818, 0.2981, 0.08818, 0.2981, 0.1186, 0.2677, 0.1186, 0.2677, 0.1186, 0.2981, 0.1186, 0.2981, 0.149, 0.2677, 0.149, 0.2677, 0.149, 0.2981, 0.149, 0.2981, 0.1794, 0.2677, 0.1794, 0.2373, 0.1186, 0.2677, 0.1186, 0.2677, 0.149, 0.2373, 0.149, 0.2981, 0.1186, 0.3285, 0.1186, 0.3285, 0.149, 0.2981, 0.149, 0.2677, 0.05777, 0.2981, 0.05777, 0.2981, 0.08818, 0.2677, 0.08818, 0.2677, 0.08818, 0.2981, 0.08818, 0.2981, 0.1186, 0.2677, 0.1186, 0.2677, 0.1186, 0.2981, 0.1186, 0.2981, 0.149, 0.2677, 0.149, 0.2677, 0.149, 0.2981, 0.149, 0.2981, 0.1794, 0.2677, 0.1794, 0.2373, 0.1186, 0.2677, 0.1186, 0.2677, 0.149, 0.2373, 0.149, 0.2981, 0.1186, 0.3285, 0.1186, 0.3285, 0.149, 0.2981, 0.149, 0.2809, 0.05419, 0.3199, 0.05419, 0.3199, 0.09319, 0.2809, 0.09319, 0.2809, 0.09319, 0.3199, 0.09319, 0.3199, 0.1322, 0.2809, 0.1322, 0.2809, 0.1322, 0.3199, 0.1322, 0.3199, 0.1712, 0.2809, 0.1712, 0.2809, 0.1712, 0.3199, 0.1712, 0.3199, 0.2102, 0.2809, 0.2102, 0.2419, 0.1322, 0.2809, 0.1322, 0.2809, 0.1712, 0.2419, 0.1712, 0.3199, 0.1322, 0.3589, 0.1322, 0.3589, 0.1712, 0.3199, 0.1712])
me_head.materials.append(mat_kricketune)
me_head.use_remesh_fix_poles = True
me_head.use_remesh_preserve_attributes = False
me_head.use_mirror_vertex_groups = False
me_head.update()
me_left_antenna = bpy.data.meshes.new('Left Antenna')
me_left_antenna.from_pydata([(-0.07951, -0.1304, -0.04606), (0.1388, -0.06276, 0.04727), (-0.1691, -0.1564, 0.1825), (0.04917, -0.08884, 0.2758), (-0.1388, 0.06276, -0.04727), (0.07951, 0.1304, 0.04606), (-0.2284, 0.03667, 0.1813), (-0.01012, 0.1043, 0.2746), (-0.9268, -0.2934, -1.199), (-0.05841, -0.05473, 0.1156), (-0.9423, -0.3036, -1.16), (-0.1082, -0.06442, 0.1263), (-0.931, -0.2746, -1.2), (-0.06812, -0.01084, 0.1136), (-0.9464, -0.2848, -1.161), (-0.1179, -0.02053, 0.1244), (-0.4974, -0.1974, -0.5332), (-0.5121, -0.2216, -0.4475), (-0.5286, -0.1471, -0.4509), (-0.5138, -0.1229, -0.5366)], [], [(0, 1, 3, 2), (2, 3, 7, 6), (6, 7, 5, 4), (4, 5, 1, 0), (2, 6, 4, 0), (7, 3, 1, 5), (16, 9, 11, 17), (17, 11, 15, 18), (18, 15, 13, 19), (19, 13, 9, 16), (10, 14, 12, 8), (15, 11, 9, 13), (12, 19, 16, 8), (14, 18, 19, 12), (10, 17, 18, 14), (8, 16, 17, 10)])
_uv = me_left_antenna.uv_layers.new(name='UVMap')
_uv.uv.foreach_set('vector', [0.7538, 0.1539, 0.786, 0.1539, 0.786, 0.1861, 0.7538, 0.1861, 0.7538, 0.1861, 0.786, 0.1861, 0.786, 0.2183, 0.7538, 0.2183, 0.7538, 0.2183, 0.786, 0.2183, 0.786, 0.2506, 0.7538, 0.2506, 0.7538, 0.2506, 0.786, 0.2506, 0.786, 0.2828, 0.7538, 0.2828, 0.7216, 0.2183, 0.7538, 0.2183, 0.7538, 0.2506, 0.7216, 0.2506, 0.786, 0.2183, 0.8183, 0.2183, 0.8183, 0.2506, 0.786, 0.2506, 0.7699, 0.1539, 0.786, 0.1539, 0.786, 0.1861, 0.7699, 0.1861, 0.7699, 0.1861, 0.786, 0.1861, 0.786, 0.2183, 0.7699, 0.2183, 0.7699, 0.2183, 0.786, 0.2183, 0.786, 0.2506, 0.7699, 0.2506, 0.7699, 0.2506, 0.786, 0.2506, 0.786, 0.2828, 0.7699, 0.2828, 0.7216, 0.2183, 0.7538, 0.2183, 0.7538, 0.2506, 0.7216, 0.2506, 0.786, 0.2183, 0.8183, 0.2183, 0.8183, 0.2506, 0.786, 0.2506, 0.7538, 0.2506, 0.7699, 0.2506, 0.7699, 0.2828, 0.7538, 0.2828, 0.7538, 0.2183, 0.7699, 0.2183, 0.7699, 0.2506, 0.7538, 0.2506, 0.7538, 0.1861, 0.7699, 0.1861, 0.7699, 0.2183, 0.7538, 0.2183, 0.7538, 0.1539, 0.7699, 0.1539, 0.7699, 0.1861, 0.7538, 0.1861])
me_left_antenna.materials.append(mat_kricketune)
me_left_antenna.use_remesh_fix_poles = True
me_left_antenna.use_remesh_preserve_attributes = False
me_left_antenna.use_mirror_vertex_groups = False
me_left_antenna.update()
me_right_antenna = bpy.data.meshes.new('Right Antenna')
me_right_antenna.from_pydata([(0.142, 0.05613, -0.04606), (-0.07296, 0.1337, 0.04727), (0.2292, 0.02294, 0.1825), (0.01429, 0.1005, 0.2758), (0.07296, -0.1337, -0.04727), (-0.142, -0.05613, 0.04606), (0.1602, -0.1669, 0.1813), (-0.05476, -0.08931, 0.2746), (0.9165, -0.3243, -1.199), (0.0796, 0.008488, 0.1156), (0.935, -0.3255, -1.16), (0.1252, -0.01377, 0.1263), (0.9085, -0.3418, -1.2), (0.0609, -0.03239, 0.1136), (0.9269, -0.343, -1.161), (0.1065, -0.05465, 0.1244), (0.5159, -0.1421, -0.5332), (0.5422, -0.1317, -0.4475), (0.5105, -0.2011, -0.4509), (0.4842, -0.2115, -0.5366)], [], [(0, 1, 3, 2), (2, 3, 7, 6), (6, 7, 5, 4), (4, 5, 1, 0), (2, 6, 4, 0), (7, 3, 1, 5), (16, 9, 11, 17), (17, 11, 15, 18), (18, 15, 13, 19), (19, 13, 9, 16), (10, 14, 12, 8), (15, 11, 9, 13), (12, 19, 16, 8), (14, 18, 19, 12), (10, 17, 18, 14), (8, 16, 17, 10)])
_uv = me_right_antenna.uv_layers.new(name='UVMap')
_uv.uv.foreach_set('vector', [0.7287, 0.08268, 0.7642, 0.08268, 0.7642, 0.1182, 0.7287, 0.1182, 0.7287, 0.1182, 0.7642, 0.1182, 0.7642, 0.1538, 0.7287, 0.1538, 0.7287, 0.1538, 0.7642, 0.1538, 0.7642, 0.1893, 0.7287, 0.1893, 0.7287, 0.1893, 0.7642, 0.1893, 0.7642, 0.2249, 0.7287, 0.2249, 0.6931, 0.1538, 0.7287, 0.1538, 0.7287, 0.1893, 0.6931, 0.1893, 0.7642, 0.1538, 0.7998, 0.1538, 0.7998, 0.1893, 0.7642, 0.1893, 0.7465, 0.08268, 0.7642, 0.08268, 0.7642, 0.1182, 0.7465, 0.1182, 0.7465, 0.1182, 0.7642, 0.1182, 0.7642, 0.1538, 0.7465, 0.1538, 0.7465, 0.1538, 0.7642, 0.1538, 0.7642, 0.1893, 0.7465, 0.1893, 0.7465, 0.1893, 0.7642, 0.1893, 0.7642, 0.2249, 0.7465, 0.2249, 0.6931, 0.1538, 0.7287, 0.1538, 0.7287, 0.1893, 0.6931, 0.1893, 0.7642, 0.1538, 0.7998, 0.1538, 0.7998, 0.1893, 0.7642, 0.1893, 0.7287, 0.1893, 0.7465, 0.1893, 0.7465, 0.2249, 0.7287, 0.2249, 0.7287, 0.1538, 0.7465, 0.1538, 0.7465, 0.1893, 0.7287, 0.1893, 0.7287, 0.1182, 0.7465, 0.1182, 0.7465, 0.1538, 0.7287, 0.1538, 0.7287, 0.08268, 0.7465, 0.08268, 0.7465, 0.1182, 0.7287, 0.1182])
me_right_antenna.materials.append(mat_kricketune)
me_right_antenna.use_remesh_fix_poles = True
me_right_antenna.use_remesh_preserve_attributes = False
me_right_antenna.use_mirror_vertex_groups = False
me_right_antenna.update()
me_eyes = bpy.data.meshes.new('Eyes')
me_eyes.from_pydata([(0.3667, 0.2053, 2.589), (0.3667, 0.2053, 2.844), (0.1828, 0.2053, 2.589), (0.1828, 0.2053, 2.844), (0.3667, 0.3272, 2.589), (0.3667, 0.3272, 2.844), (0.1828, 0.3272, 2.589), (0.1828, 0.3272, 2.844), (-0.1826, 0.2053, 2.589), (-0.1826, 0.2053, 2.844), (-0.3665, 0.2053, 2.589), (-0.3665, 0.2053, 2.844), (-0.1826, 0.3272, 2.589), (-0.1826, 0.3272, 2.844), (-0.3665, 0.3272, 2.589), (-0.3665, 0.3272, 2.844)], [], [(0, 1, 3, 2), (2, 3, 7, 6), (6, 7, 5, 4), (4, 5, 1, 0), (2, 6, 4, 0), (7, 3, 1, 5), (8, 9, 11, 10), (10, 11, 15, 14), (14, 15, 13, 12), (12, 13, 9, 8), (10, 14, 12, 8), (15, 11, 9, 13)])
_uv = me_eyes.uv_layers.new(name='UVMap')
_uv.uv.foreach_set('vector', [0.4759, 0.1819, 0.4945, 0.1819, 0.4945, 0.2005, 0.4759, 0.2005, 0.4759, 0.2005, 0.4945, 0.2005, 0.4945, 0.2191, 0.4759, 0.2191, 0.3597, -4.113e-06, 0.3597, 0.9999, 0.0001045, 1.0, 1.544e-05, 0.000124, 0.4759, 0.2376, 0.4945, 0.2376, 0.4945, 0.2562, 0.4759, 0.2562, 0.4574, 0.2191, 0.4759, 0.2191, 0.4759, 0.2376, 0.4574, 0.2376, 0.4945, 0.2191, 0.5131, 0.2191, 0.5131, 0.2376, 0.4945, 0.2376, 0.375, 0.0, 0.625, 0.0, 0.625, 0.25, 0.375, 0.25, 0.4541, 0.5575, 0.5089, 0.5575, 0.5089, 0.6124, 0.4541, 0.6124, 0.0001105, -1.267e-05, 9.507e-06, 0.9999, 0.3597, 1.0, 0.3598, 0.0001326, 0.4541, 0.6672, 0.5089, 0.6672, 0.5089, 0.7221, 0.4541, 0.7221, 0.3992, 0.6124, 0.4541, 0.6124, 0.4541, 0.6672, 0.3992, 0.6672, 0.5089, 0.6124, 0.5638, 0.6124, 0.5638, 0.6672, 0.5089, 0.6672])
me_eyes.materials.append(mat_kricketune_eyes)
me_eyes.use_remesh_fix_poles = True
me_eyes.use_remesh_preserve_attributes = False
me_eyes.use_mirror_vertex_groups = False
me_eyes.update()

# ---- objects
ob_body = bpy.data.objects.new('Body', me_body)
ob_left_arm = bpy.data.objects.new('Left Arm', me_left_arm)
ob_left_hand = bpy.data.objects.new('Left Hand', me_left_hanld)
ob_right_arm = bpy.data.objects.new('Right Arm', me_right_arm)
ob_right_hand = bpy.data.objects.new('Right Hand', me_right_hand)
ob_left_wing = bpy.data.objects.new('Left Wing', me_left_wing)
ob_right_wing = bpy.data.objects.new('Right Wing', me_right_wing)
ob_left_foot = bpy.data.objects.new('Left Foot', me_left_foot)
ob_right_foot = bpy.data.objects.new('Right Foot', me_right_foot)
ob_head = bpy.data.objects.new('Head', me_head)
ob_left_antenna = bpy.data.objects.new('Left Antenna', me_left_antenna)
ob_right_antenna = bpy.data.objects.new('Right Antenna', me_right_antenna)
ob_eyes = bpy.data.objects.new('Eyes', me_eyes)

# ---- transforms, parenting, visibility, modifiers, constraints
ob_body.location = (-0.09167, 1.753e-09, 1.279)
ob_body.lineart.crease_threshold = 0.0
ob_left_arm.parent = ob_body
ob_left_arm.matrix_parent_inverse = Matrix(((1.0, -0.0, 0.0, 0.09167), (-0.0, 1.0, -0.0, -1.753e-09), (0.0, 0.0, 1.0, -1.279), (-0.0, 0.0, -0.0, 1.0)))
ob_left_arm.location = (-0.3278, -0.0575, 1.704)
ob_left_arm.lineart.crease_threshold = 0.0
ob_left_hand.parent = ob_left_arm
ob_left_hand.matrix_parent_inverse = Matrix(((1.0, -0.0, 0.0, 0.3278), (-0.0, 1.0, -0.0, 0.0575), (-0.0, 0.0, 1.0, -1.704), (-0.0, 0.0, -0.0, 1.0)))
ob_left_hand.location = (-0.8661, -0.05854, 1.999)
ob_left_hand.lineart.crease_threshold = 0.0
ob_right_arm.parent = ob_body
ob_right_arm.matrix_parent_inverse = Matrix(((1.0, -0.0, 0.0, 0.09167), (-0.0, 1.0, -0.0, -1.753e-09), (0.0, 0.0, 1.0, -1.279), (-0.0, 0.0, -0.0, 1.0)))
ob_right_arm.location = (0.1341, -0.05526, 1.704)
ob_right_arm.lineart.crease_threshold = 0.0
ob_right_hand.parent = ob_right_arm
ob_right_hand.matrix_parent_inverse = Matrix(((1.0, -0.0, -0.0, -0.1341), (-0.0, 1.0, 0.0, 0.05526), (-0.0, -0.0, 1.0, -1.704), (-0.0, 0.0, -0.0, 1.0)))
ob_right_hand.location = (0.6724, -0.05141, 1.999)
ob_right_hand.lineart.crease_threshold = 0.0
ob_left_wing.parent = ob_body
ob_left_wing.matrix_parent_inverse = Matrix(((1.0, -0.0, 0.0, 0.09167), (-0.0, 1.0, -0.0, -1.753e-09), (0.0, 0.0, 1.0, -1.279), (-0.0, 0.0, -0.0, 1.0)))
ob_left_wing.location = (-0.1903, -0.2751, 1.75)
ob_left_wing.lineart.crease_threshold = 0.0
ob_right_wing.parent = ob_body
ob_right_wing.matrix_parent_inverse = Matrix(((1.0, -0.0, 0.0, 0.09167), (-0.0, 1.0, -0.0, -1.753e-09), (0.0, 0.0, 1.0, -1.279), (-0.0, 0.0, -0.0, 1.0)))
ob_right_wing.location = (0.02821, -0.2751, 1.75)
ob_right_wing.lineart.crease_threshold = 0.0
ob_left_foot.parent = ob_body
ob_left_foot.matrix_parent_inverse = Matrix(((1.0, -0.0, 0.0, 0.09167), (-0.0, 1.0, -0.0, -1.753e-09), (0.0, 0.0, 1.0, -1.279), (-0.0, 0.0, -0.0, 1.0)))
ob_left_foot.location = (-0.3104, -0.381, 0.4563)
ob_left_foot.lineart.crease_threshold = 0.0
ob_right_foot.parent = ob_body
ob_right_foot.matrix_parent_inverse = Matrix(((1.0, -0.0, 0.0, 0.09167), (-0.0, 1.0, -0.0, -1.753e-09), (0.0, 0.0, 1.0, -1.279), (-0.0, 0.0, -0.0, 1.0)))
ob_right_foot.location = (0.1384, -0.381, 0.4563)
ob_right_foot.lineart.crease_threshold = 0.0
ob_head.parent = ob_body
ob_head.matrix_parent_inverse = Matrix(((1.0, -0.0, 0.0, 0.09167), (-0.0, 1.0, -0.0, -1.753e-09), (0.0, 0.0, 1.0, -1.279), (-0.0, 0.0, -0.0, 1.0)))
ob_head.location = (-0.1018, 0.018, 2.345)
ob_head.lineart.crease_threshold = 0.0
ob_left_antenna.parent = ob_head
ob_left_antenna.matrix_parent_inverse = Matrix(((1.0, -0.0, 0.0, 0.1018), (-0.0, 1.0, -0.0, -0.018), (0.0, 0.0, 1.0, -2.345), (-0.0, 0.0, -0.0, 1.0)))
ob_left_antenna.location = (-0.3997, -0.09256, 3.352)
ob_left_antenna.lineart.crease_threshold = 0.0
ob_right_antenna.parent = ob_head
ob_right_antenna.matrix_parent_inverse = Matrix(((1.0, -0.0, 0.0, 0.1018), (-0.0, 1.0, -0.0, -0.018), (0.0, 0.0, 1.0, -2.345), (-0.0, 0.0, -0.0, 1.0)))
ob_right_antenna.location = (0.2294, -0.08917, 3.352)
ob_right_antenna.lineart.crease_threshold = 0.0
ob_eyes.parent = ob_head
ob_eyes.matrix_parent_inverse = Matrix(((1.0, -0.0, 0.0, 0.1018), (-0.0, 1.0, -0.0, -0.018), (0.0, 0.0, 1.0, -2.345), (-0.0, 0.0, -0.0, 1.0)))
ob_eyes.location = (-0.09167, 0.09167, 0.0)
ob_eyes.lineart.crease_threshold = 0.0

# ---- collection membership
col_collection.objects.link(ob_body)
col_collection.objects.link(ob_left_arm)
col_collection.objects.link(ob_left_hand)
col_collection.objects.link(ob_right_arm)
col_collection.objects.link(ob_right_hand)
col_collection.objects.link(ob_left_wing)
col_collection.objects.link(ob_right_wing)
col_collection.objects.link(ob_left_foot)
col_collection.objects.link(ob_right_foot)
col_collection.objects.link(ob_head)
col_collection.objects.link(ob_left_antenna)
col_collection.objects.link(ob_right_antenna)
col_collection.objects.link(ob_eyes)

# ---- scene / render settings (as saved in the file)
scene.frame_start = 1; scene.frame_end = 250; scene.frame_set(1)
scene.render.engine = 'BLENDER_EEVEE_NEXT'
scene.cycles.use_denoising = False
scene.cycles.samples = 128
scene.cycles.sampling_pattern = 'TABULATED_SOBOL'
scene.cycles.use_adaptive_sampling = False
scene.cycles.use_light_tree = False
scene.view_settings.view_transform = 'Filmic'
bpy.context.view_layer.update()

# ---- added for rendering (the .blend has no active camera and no usable light): camera, sun
cam_auto = bpy.data.cameras.new('AutoCamera')
cam_auto.lens = 50.0
cam_auto.sensor_width = 36.0
cam_auto.clip_end = 1000.0
ob_auto_camera = bpy.data.objects.new('AutoCamera', cam_auto)
scene.collection.objects.link(ob_auto_camera)
ob_auto_camera.location = (4.98118, -6.3442, 5.80379)
ob_auto_camera.rotation_euler = (1.09748, -7.21219e-08, 0.694738)
scene.camera = ob_auto_camera
light_auto_sun = bpy.data.lights.new('AutoSun', 'SUN')
light_auto_sun.energy = 3.0
light_auto_sun.angle = 0.0523599
ob_auto_sun = bpy.data.objects.new('AutoSun', light_auto_sun)
scene.collection.objects.link(ob_auto_sun)
ob_auto_sun.rotation_euler = (0.872665, 0.174533, 0.523599)
bpy.context.view_layer.update()
